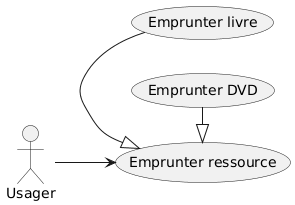

The diagram above was rendered by PlantUML. Its source (embedded in the PNG):
@startuml
left to right direction
actor "Usager" as Usager

(Emprunter ressource) as Borrow
(Emprunter livre) as BorrowBook
(Emprunter DVD) as BorrowDVD

' Généralisation d'UC (enfants vers parent)
BorrowBook -|> Borrow
BorrowDVD  -|> Borrow

' Les acteurs se lient au parent; les enfants héritent
Usager --> Borrow
@enduml